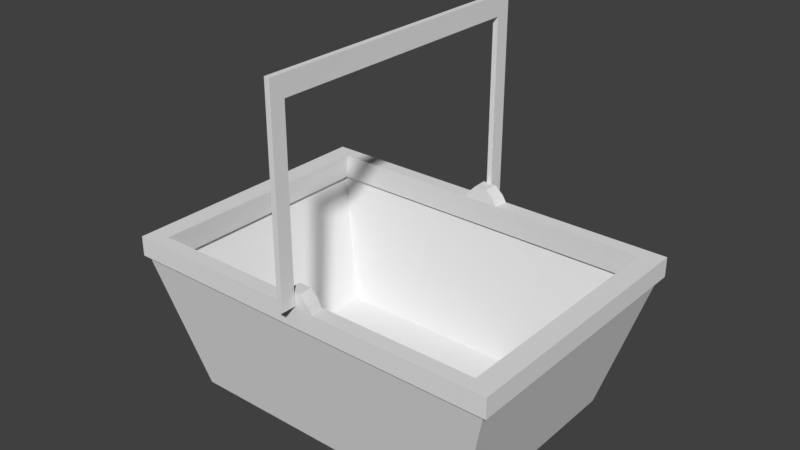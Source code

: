 # Source: single_basket.blend  (saved by Blender 2.77.0; exported with 4.5.12 LTS)
import bpy
from mathutils import Matrix  # noqa: F401  (used for matrix-valued properties, if any)

bpy.ops.wm.read_factory_settings(use_empty=True)
scene = bpy.context.scene
scene.name = 'Scene'

# ---- collections
col_collection_1 = bpy.data.collections.new('Collection 1'); scene.collection.children.link(col_collection_1)

# ---- materials (node trees are filled in below, after node groups)
mat_basket2 = bpy.data.materials.new('basket2')
mat_basket2.alpha_threshold = 0.0
mat_basket2.use_transparent_shadow = False
mat_basket2.roughness = 0.5
mat_basket2.specular_intensity = 1.0

# ---- material node trees

# ---- world
world_world = bpy.data.worlds.new('World'); scene.world = world_world
world_world.color = (0.05088, 0.05088, 0.05088)
world_world.use_sun_shadow = False
world_world.sun_shadow_jitter_overblur = 0.0
world_world.cycles.sampling_method = 'MANUAL'

# ---- meshes
me_plane = bpy.data.meshes.new('Plane')
me_plane.from_pydata([(-0.3893, 0.2725, 0.2779), (-0.3893, -0.2725, 0.2779), (0.3893, -0.2725, 0.2779), (0.3893, 0.2725, 0.2779), (-0.3893, 0.2725, 0.3179), (-0.3893, -0.2725, 0.3179), (0.3893, -0.2725, 0.3179), (0.3893, 0.2725, 0.3179), (-0.3483, 0.2438, 0.3179), (-0.3483, -0.2438, 0.3179), (0.3483, -0.2438, 0.3179), (0.3483, 0.2438, 0.3179), (-0.3589, 0.2512, 0.2628), (-0.3589, -0.2512, 0.2628), (0.3589, -0.2512, 0.2628), (0.3589, 0.2512, 0.2628), (0.001393, -0.2725, 0.2779), (0.001393, 0.2725, 0.2779), (-0.03893, -0.2725, 0.3179), (-0.03893, 0.2725, 0.3179), (-0.03483, -0.2438, 0.3179), (-0.03483, 0.2438, 0.3179), (0.001089, -0.2512, 0.2628), (0.001089, 0.2512, 0.2628), (0.04172, -0.2725, 0.3179), (0.03679, -0.2438, 0.3179), (0.04172, 0.2725, 0.3179), (0.03679, 0.2438, 0.3179), (0.03303, 0.2725, 0.3315), (-0.03033, 0.2725, 0.3315), (0.02916, 0.2438, 0.3315), (-0.0271, 0.2438, 0.3315), (-0.03033, -0.2725, 0.3315), (-0.0271, -0.2438, 0.3315), (0.03303, -0.2725, 0.3315), (0.02916, -0.2438, 0.3315), (0.01543, 0.2725, 0.347), (-0.01291, 0.2725, 0.347), (0.0137, 0.2438, 0.347), (-0.01147, 0.2438, 0.347), (-0.01291, -0.2725, 0.347), (-0.01147, -0.2438, 0.347), (0.01543, -0.2725, 0.347), (0.0137, -0.2438, 0.347), (-0.0054, -0.3028, 0.7223), (0.0054, -0.3028, 0.7223), (-0.0054, 0.3028, 0.7223), (0.0054, 0.3028, 0.7223), (-0.0054, -0.3028, 0.3223), (0.0054, -0.3028, 0.3223), (-0.0054, 0.3028, 0.3223), (0.0054, 0.3028, 0.3223), (0.0054, 0.2725, 0.3223), (-0.0054, 0.2725, 0.3223), (0.0054, 0.2725, 0.6823), (-0.0054, 0.2725, 0.6823), (0.0054, -0.274, 0.3223), (-0.0054, -0.274, 0.3223), (-0.0054, -0.274, 0.6823), (0.0054, -0.274, 0.6823), (-0.3026, 0.2118, 0.001127), (-0.3026, -0.2118, 0.001127), (0.3025, -0.2118, 0.001127), (0.3025, 0.2118, 0.001127), (0.0005017, 0.2118, 0.001127), (-0.3812, 0.2668, 0.2791), (-0.3812, -0.2668, 0.2791), (0.3812, -0.2668, 0.2791), (0.3812, 0.2668, 0.2791), (0.001288, 0.2668, 0.2791), (0.0005017, -0.2118, 0.001127), (0.001288, -0.2668, 0.2791), (-0.2965, 0.2075, 0.001986), (-0.2965, -0.2075, 0.001986), (0.2965, -0.2075, 0.001986), (0.2965, 0.2075, 0.001986), (0.0004968, 0.2075, 0.001986), (-0.3736, 0.2615, 0.28), (-0.3736, -0.2615, 0.28), (0.3736, -0.2615, 0.28), (0.3736, 0.2615, 0.28), (0.001268, 0.2615, 0.28), (0.0004968, -0.2075, 0.001986), (0.001268, -0.2615, 0.28)], [], [(2, 3, 7, 6), (0, 1, 5, 4), (17, 0, 4, 19), (16, 2, 6, 24), (19, 4, 8, 21), (24, 6, 10, 25), (6, 7, 11, 10), (4, 5, 9, 8), (10, 11, 15, 14), (8, 9, 13, 12), (21, 8, 12, 23), (25, 10, 14, 22), (9, 20, 22, 13), (27, 21, 23), (5, 18, 20, 9), (26, 19, 29, 28), (1, 16, 18, 5), (17, 19, 26), (3, 17, 26, 7), (7, 26, 27, 11), (11, 27, 23, 15), (20, 25, 22), (21, 27, 30, 31), (16, 24, 18), (35, 33, 41, 43), (34, 35, 43, 42), (27, 26, 28, 30), (25, 20, 33, 35), (20, 18, 32, 33), (24, 25, 35, 34), (18, 24, 34, 32), (19, 21, 31, 29), (36, 37, 39, 38), (40, 42, 43, 41), (29, 31, 39, 37), (31, 30, 38, 39), (30, 28, 36, 38), (32, 34, 42, 40), (33, 32, 40, 41), (28, 29, 37, 36), (47, 51, 50, 46), (55, 46, 50, 53), (59, 54, 47, 45), (45, 47, 46, 44), (44, 46, 55, 58), (56, 57, 58, 59), (52, 51, 47, 54), (49, 45, 44, 48), (49, 56, 59, 45), (44, 58, 57, 48), (53, 52, 54, 55), (62, 63, 68, 67), (60, 61, 66, 65), (64, 60, 65, 69), (70, 62, 67, 71), (61, 70, 71, 66), (63, 64, 69, 68), (74, 79, 80, 75), (72, 77, 78, 73), (76, 81, 77, 72), (82, 83, 79, 74), (73, 78, 83, 82), (75, 80, 81, 76), (73, 82, 76, 72), (74, 75, 76, 82)])
_uv = me_plane.uv_layers.new(name='UVMap')
_uv.uv.foreach_set('vector', [0.9496, 0.05151, 0.9496, 0.3477, 0.9279, 0.3477, 0.9279, 0.05151, 0.8625, 0.6564, 0.8608, 0.3602, 0.8825, 0.3601, 0.8843, 0.6562, 0.6209, 0.1151, 0.3992, 0.1343, 0.3974, 0.1141, 0.6029, 0.09767, 0.6344, 0.1976, 0.4164, 0.2199, 0.4143, 0.2, 0.6161, 0.1805, 0.6029, 0.09767, 0.3974, 0.1141, 0.4165, 0.09798, 0.6018, 0.077, 0.6161, 0.1805, 0.4143, 0.2, 0.433, 0.1837, 0.6161, 0.16, 0.9279, 0.05151, 0.9279, 0.3477, 0.9056, 0.332, 0.9056, 0.06713, 0.8843, 0.6562, 0.8825, 0.3601, 0.9049, 0.3756, 0.9065, 0.6405, 0.9056, 0.06713, 0.9056, 0.332, 0.8751, 0.3361, 0.8751, 0.0631, 0.9065, 0.6405, 0.9049, 0.3756, 0.9354, 0.3714, 0.937, 0.6443, 0.6018, 0.077, 0.4165, 0.09798, 0.4077, 0.06956, 0.6182, 0.04562, 0.6161, 0.16, 0.433, 0.1837, 0.4237, 0.1555, 0.6317, 0.1281, 0.8369, 0.1646, 0.6505, 0.1581, 0.6317, 0.1281, 0.8434, 0.1355, 0.6362, 0.07617, 0.6018, 0.077, 0.6182, 0.04562, 0.8571, 0.1791, 0.651, 0.1788, 0.6505, 0.1581, 0.8369, 0.1646, 0.6378, 0.09668, 0.6029, 0.09767, 0.6108, 0.09262, 0.6294, 0.09296, 0.8569, 0.1994, 0.6344, 0.1976, 0.651, 0.1788, 0.8571, 0.1791, 0.6209, 0.1151, 0.6029, 0.09767, 0.6378, 0.09668, 0.8399, 0.1204, 0.6209, 0.1151, 0.6378, 0.09668, 0.8405, 0.1003, 0.8405, 0.1003, 0.6378, 0.09668, 0.6362, 0.07617, 0.8206, 0.08553, 0.8206, 0.08553, 0.6362, 0.07617, 0.6182, 0.04562, 0.8277, 0.05674, 0.6505, 0.1581, 0.6161, 0.16, 0.6317, 0.1281, 0.6018, 0.077, 0.6362, 0.07617, 0.6276, 0.08155, 0.611, 0.08104, 0.6344, 0.1976, 0.6161, 0.1805, 0.651, 0.1788, 0.6251, 0.1646, 0.6416, 0.1628, 0.6353, 0.1665, 0.6311, 0.1675, 0.6242, 0.1762, 0.6251, 0.1646, 0.6311, 0.1675, 0.6309, 0.1724, 0.6362, 0.07617, 0.6378, 0.09668, 0.6294, 0.09296, 0.6276, 0.08155, 0.6161, 0.16, 0.6505, 0.1581, 0.6416, 0.1628, 0.6251, 0.1646, 0.6505, 0.1581, 0.651, 0.1788, 0.6427, 0.1744, 0.6416, 0.1628, 0.6161, 0.1805, 0.6161, 0.16, 0.6251, 0.1646, 0.6242, 0.1762, 0.651, 0.1788, 0.6161, 0.1805, 0.6242, 0.1762, 0.6427, 0.1744, 0.6029, 0.09767, 0.6018, 0.077, 0.611, 0.08104, 0.6108, 0.09262, 0.6224, 0.08972, 0.617, 0.08907, 0.6176, 0.08419, 0.6218, 0.08487, 0.6363, 0.1713, 0.6309, 0.1724, 0.6311, 0.1675, 0.6353, 0.1665, 0.6108, 0.09262, 0.611, 0.08104, 0.6176, 0.08419, 0.617, 0.08907, 0.611, 0.08104, 0.6276, 0.08155, 0.6218, 0.08487, 0.6176, 0.08419, 0.6276, 0.08155, 0.6294, 0.09296, 0.6224, 0.08972, 0.6218, 0.08487, 0.6427, 0.1744, 0.6242, 0.1762, 0.6309, 0.1724, 0.6363, 0.1713, 0.6416, 0.1628, 0.6427, 0.1744, 0.6363, 0.1713, 0.6353, 0.1665, 0.6294, 0.09296, 0.6108, 0.09262, 0.617, 0.08907, 0.6224, 0.08972, 0.8193, 0.9836, 0.8193, 0.6908, 0.8272, 0.6908, 0.8272, 0.9836, 0.8494, 0.9543, 0.8272, 0.9836, 0.8272, 0.6908, 0.8494, 0.6908, 0.7825, 0.6493, 0.7825, 0.2492, 0.8118, 0.2271, 0.8118, 0.6704, 0.8118, 0.6704, 0.8118, 0.2271, 0.8197, 0.2271, 0.8197, 0.6704, 0.8197, 0.6704, 0.8197, 0.2271, 0.849, 0.2492, 0.849, 0.6493, 0.8991, 0.6847, 0.907, 0.6847, 0.907, 0.9483, 0.8991, 0.9483, 0.7972, 0.6908, 0.8193, 0.6908, 0.8193, 0.9836, 0.7972, 0.9543, 0.936, 0.6847, 0.936, 0.9776, 0.9281, 0.9776, 0.9281, 0.6847, 0.936, 0.6847, 0.9571, 0.6847, 0.9571, 0.9483, 0.936, 0.9776, 0.9281, 0.9776, 0.907, 0.9483, 0.907, 0.6847, 0.9281, 0.6847, 0.8494, 0.6908, 0.8573, 0.6908, 0.8573, 0.9543, 0.8494, 0.9543, 0.4735, 0.2673, 0.731, 0.2673, 0.7645, 0.443, 0.44, 0.443, 0.4813, 0.4498, 0.7388, 0.4498, 0.7723, 0.6254, 0.4478, 0.6254, 0.2319, 0.4429, 0.04762, 0.4429, -0.0002017, 0.2706, 0.2324, 0.2706, 0.2349, 0.6239, 0.05124, 0.6239, 0.003415, 0.4516, 0.2344, 0.4516, 0.4191, 0.6239, 0.2349, 0.6239, 0.2344, 0.4516, 0.467, 0.4516, 0.4155, 0.4429, 0.2319, 0.4429, 0.2324, 0.2706, 0.4633, 0.2706, 0.2954, 0.8156, 0.3282, 0.991, 0.01019, 0.991, 0.04299, 0.8156, 0.2883, 0.6337, 0.3211, 0.8091, 0.003128, 0.8091, 0.03594, 0.6337, 0.5294, 0.9891, 0.529, 0.817, 0.7569, 0.817, 0.71, 0.9891, 0.5273, 0.8069, 0.5278, 0.6347, 0.7542, 0.6347, 0.7073, 0.8069, 0.3468, 0.8069, 0.2999, 0.6347, 0.5278, 0.6347, 0.5273, 0.8069, 0.3495, 0.9891, 0.3026, 0.817, 0.529, 0.817, 0.5294, 0.9891, 0.02904, 0.01144, 0.2066, 0.01144, 0.2066, 0.2597, 0.02904, 0.2597, 0.3837, 0.01144, 0.3837, 0.2597, 0.2066, 0.2597, 0.2066, 0.01144])
me_plane.materials.append(mat_basket2)
me_plane.use_remesh_preserve_volume = False
me_plane.use_remesh_preserve_attributes = False
me_plane.use_mirror_vertex_groups = False
me_plane.update()

# ---- objects
ob_plane = bpy.data.objects.new('Plane', me_plane)

# ---- transforms, parenting, visibility, modifiers, constraints
ob_plane.location = (0.0, 0.0, 0.0)
ob_plane.lineart.crease_threshold = 0.0

# ---- collection membership
col_collection_1.objects.link(ob_plane)

# ---- scene / render settings (as saved in the file)
scene.frame_start = 1; scene.frame_end = 250; scene.frame_set(1)
scene.render.engine = 'BLENDER_EEVEE_NEXT'
scene.render.resolution_percentage = 50
scene.render.dither_intensity = 0.0
scene.cycles.use_denoising = False
scene.cycles.samples = 128
scene.cycles.sampling_pattern = 'TABULATED_SOBOL'
scene.cycles.light_sampling_threshold = 0.0
scene.cycles.use_adaptive_sampling = False
scene.cycles.use_light_tree = False
scene.cycles.blur_glossy = 0.0
scene.cycles.sample_clamp_indirect = 0.0
scene.view_settings.view_transform = 'Standard'
bpy.context.view_layer.update()

# ---- added for rendering (the .blend has no active camera and no usable light): camera, sun
cam_auto = bpy.data.cameras.new('AutoCamera')
cam_auto.lens = 50.0
cam_auto.sensor_width = 36.0
cam_auto.clip_end = 1000.0
ob_auto_camera = bpy.data.objects.new('AutoCamera', cam_auto)
scene.collection.objects.link(ob_auto_camera)
ob_auto_camera.location = (1.13056, -1.35667, 1.26616)
ob_auto_camera.rotation_euler = (1.09748, -7.21219e-08, 0.694738)
scene.camera = ob_auto_camera
light_auto_sun = bpy.data.lights.new('AutoSun', 'SUN')
light_auto_sun.energy = 3.0
light_auto_sun.angle = 0.0523599
ob_auto_sun = bpy.data.objects.new('AutoSun', light_auto_sun)
scene.collection.objects.link(ob_auto_sun)
ob_auto_sun.rotation_euler = (0.872665, 0.174533, 0.523599)
bpy.context.view_layer.update()
